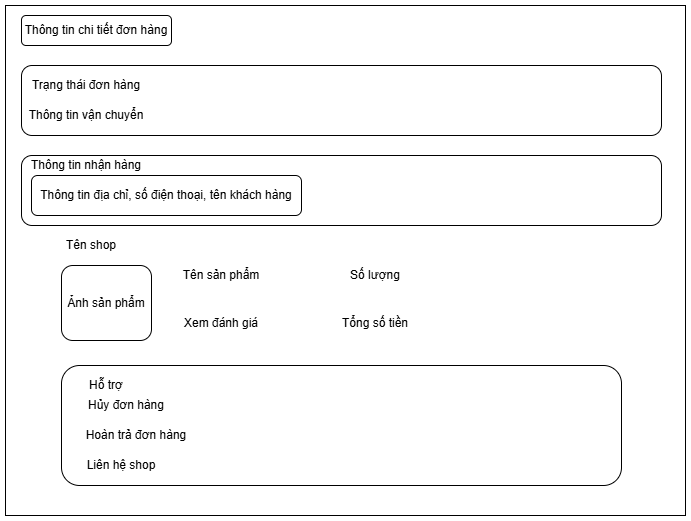

The diagram above was exported from draw.io. Its source (the exported page's mxGraphModel, read from the mxfile embedded in the PNG):
<mxGraphModel dx="1281" dy="527" grid="1" gridSize="10" guides="1" tooltips="1" connect="1" arrows="1" fold="1" page="1" pageScale="1" pageWidth="827" pageHeight="1169" math="0" shadow="0">
  <root>
    <mxCell id="0" />
    <mxCell id="1" parent="0" />
    <mxCell id="boATkEIt1TNFzIL3bI_o-2" value="" style="rounded=0;whiteSpace=wrap;html=1;" vertex="1" parent="1">
      <mxGeometry x="74" y="40" width="680" height="510" as="geometry" />
    </mxCell>
    <mxCell id="boATkEIt1TNFzIL3bI_o-4" value="Thông tin chi tiết đơn hàng" style="rounded=1;whiteSpace=wrap;html=1;" vertex="1" parent="1">
      <mxGeometry x="90" y="50" width="150" height="30" as="geometry" />
    </mxCell>
    <mxCell id="boATkEIt1TNFzIL3bI_o-5" value="" style="rounded=1;whiteSpace=wrap;html=1;" vertex="1" parent="1">
      <mxGeometry x="90" y="100" width="640" height="70" as="geometry" />
    </mxCell>
    <mxCell id="boATkEIt1TNFzIL3bI_o-6" value="Tên shop" style="text;html=1;align=center;verticalAlign=middle;whiteSpace=wrap;rounded=0;" vertex="1" parent="1">
      <mxGeometry x="130" y="270" width="60" height="20" as="geometry" />
    </mxCell>
    <mxCell id="boATkEIt1TNFzIL3bI_o-8" value="Ảnh sản phẩm" style="rounded=1;whiteSpace=wrap;html=1;" vertex="1" parent="1">
      <mxGeometry x="130" y="300" width="90" height="75" as="geometry" />
    </mxCell>
    <mxCell id="boATkEIt1TNFzIL3bI_o-10" value="Trạng thái đơn hàng" style="text;html=1;align=center;verticalAlign=middle;whiteSpace=wrap;rounded=0;" vertex="1" parent="1">
      <mxGeometry x="90" y="110" width="130" height="20" as="geometry" />
    </mxCell>
    <mxCell id="boATkEIt1TNFzIL3bI_o-11" value="Tổng số tiền" style="text;html=1;align=center;verticalAlign=middle;whiteSpace=wrap;rounded=0;" vertex="1" parent="1">
      <mxGeometry x="404" y="347.5" width="80" height="20" as="geometry" />
    </mxCell>
    <mxCell id="boATkEIt1TNFzIL3bI_o-12" value="Xem đánh giá" style="text;html=1;align=center;verticalAlign=middle;whiteSpace=wrap;rounded=0;" vertex="1" parent="1">
      <mxGeometry x="245" y="347.5" width="90" height="20" as="geometry" />
    </mxCell>
    <mxCell id="boATkEIt1TNFzIL3bI_o-13" value="Tên sản phẩm" style="text;html=1;align=center;verticalAlign=middle;whiteSpace=wrap;rounded=0;" vertex="1" parent="1">
      <mxGeometry x="250" y="300" width="80" height="20" as="geometry" />
    </mxCell>
    <mxCell id="boATkEIt1TNFzIL3bI_o-14" value="Số lượng" style="text;html=1;align=center;verticalAlign=middle;whiteSpace=wrap;rounded=0;" vertex="1" parent="1">
      <mxGeometry x="414" y="300" width="60" height="20" as="geometry" />
    </mxCell>
    <mxCell id="boATkEIt1TNFzIL3bI_o-30" value="Thông tin vận chuyển" style="text;html=1;align=center;verticalAlign=middle;whiteSpace=wrap;rounded=0;" vertex="1" parent="1">
      <mxGeometry x="90" y="140" width="130" height="20" as="geometry" />
    </mxCell>
    <mxCell id="boATkEIt1TNFzIL3bI_o-31" value="" style="rounded=1;whiteSpace=wrap;html=1;" vertex="1" parent="1">
      <mxGeometry x="90" y="190" width="640" height="70" as="geometry" />
    </mxCell>
    <mxCell id="boATkEIt1TNFzIL3bI_o-32" value="Thông tin nhận hàng" style="text;html=1;align=center;verticalAlign=middle;whiteSpace=wrap;rounded=0;" vertex="1" parent="1">
      <mxGeometry x="90" y="190" width="130" height="20" as="geometry" />
    </mxCell>
    <mxCell id="boATkEIt1TNFzIL3bI_o-33" value="Thông tin địa chỉ, số điện thoại, tên khách hàng" style="rounded=1;whiteSpace=wrap;html=1;" vertex="1" parent="1">
      <mxGeometry x="100" y="210" width="270" height="40" as="geometry" />
    </mxCell>
    <mxCell id="boATkEIt1TNFzIL3bI_o-34" value="" style="rounded=1;whiteSpace=wrap;html=1;" vertex="1" parent="1">
      <mxGeometry x="130" y="400" width="560" height="120" as="geometry" />
    </mxCell>
    <mxCell id="boATkEIt1TNFzIL3bI_o-35" value="Hỗ trợ" style="text;html=1;align=center;verticalAlign=middle;whiteSpace=wrap;rounded=0;" vertex="1" parent="1">
      <mxGeometry x="145" y="410" width="60" height="20" as="geometry" />
    </mxCell>
    <mxCell id="boATkEIt1TNFzIL3bI_o-36" value="Hủy đơn hàng" style="text;html=1;align=center;verticalAlign=middle;whiteSpace=wrap;rounded=0;" vertex="1" parent="1">
      <mxGeometry x="140" y="430" width="110" height="20" as="geometry" />
    </mxCell>
    <mxCell id="boATkEIt1TNFzIL3bI_o-37" value="Hoàn trả đơn hàng" style="text;html=1;align=center;verticalAlign=middle;whiteSpace=wrap;rounded=0;" vertex="1" parent="1">
      <mxGeometry x="150" y="460" width="110" height="20" as="geometry" />
    </mxCell>
    <mxCell id="boATkEIt1TNFzIL3bI_o-38" value="Liên hệ shop" style="text;html=1;align=center;verticalAlign=middle;whiteSpace=wrap;rounded=0;" vertex="1" parent="1">
      <mxGeometry x="140" y="490" width="100" height="20" as="geometry" />
    </mxCell>
  </root>
</mxGraphModel>